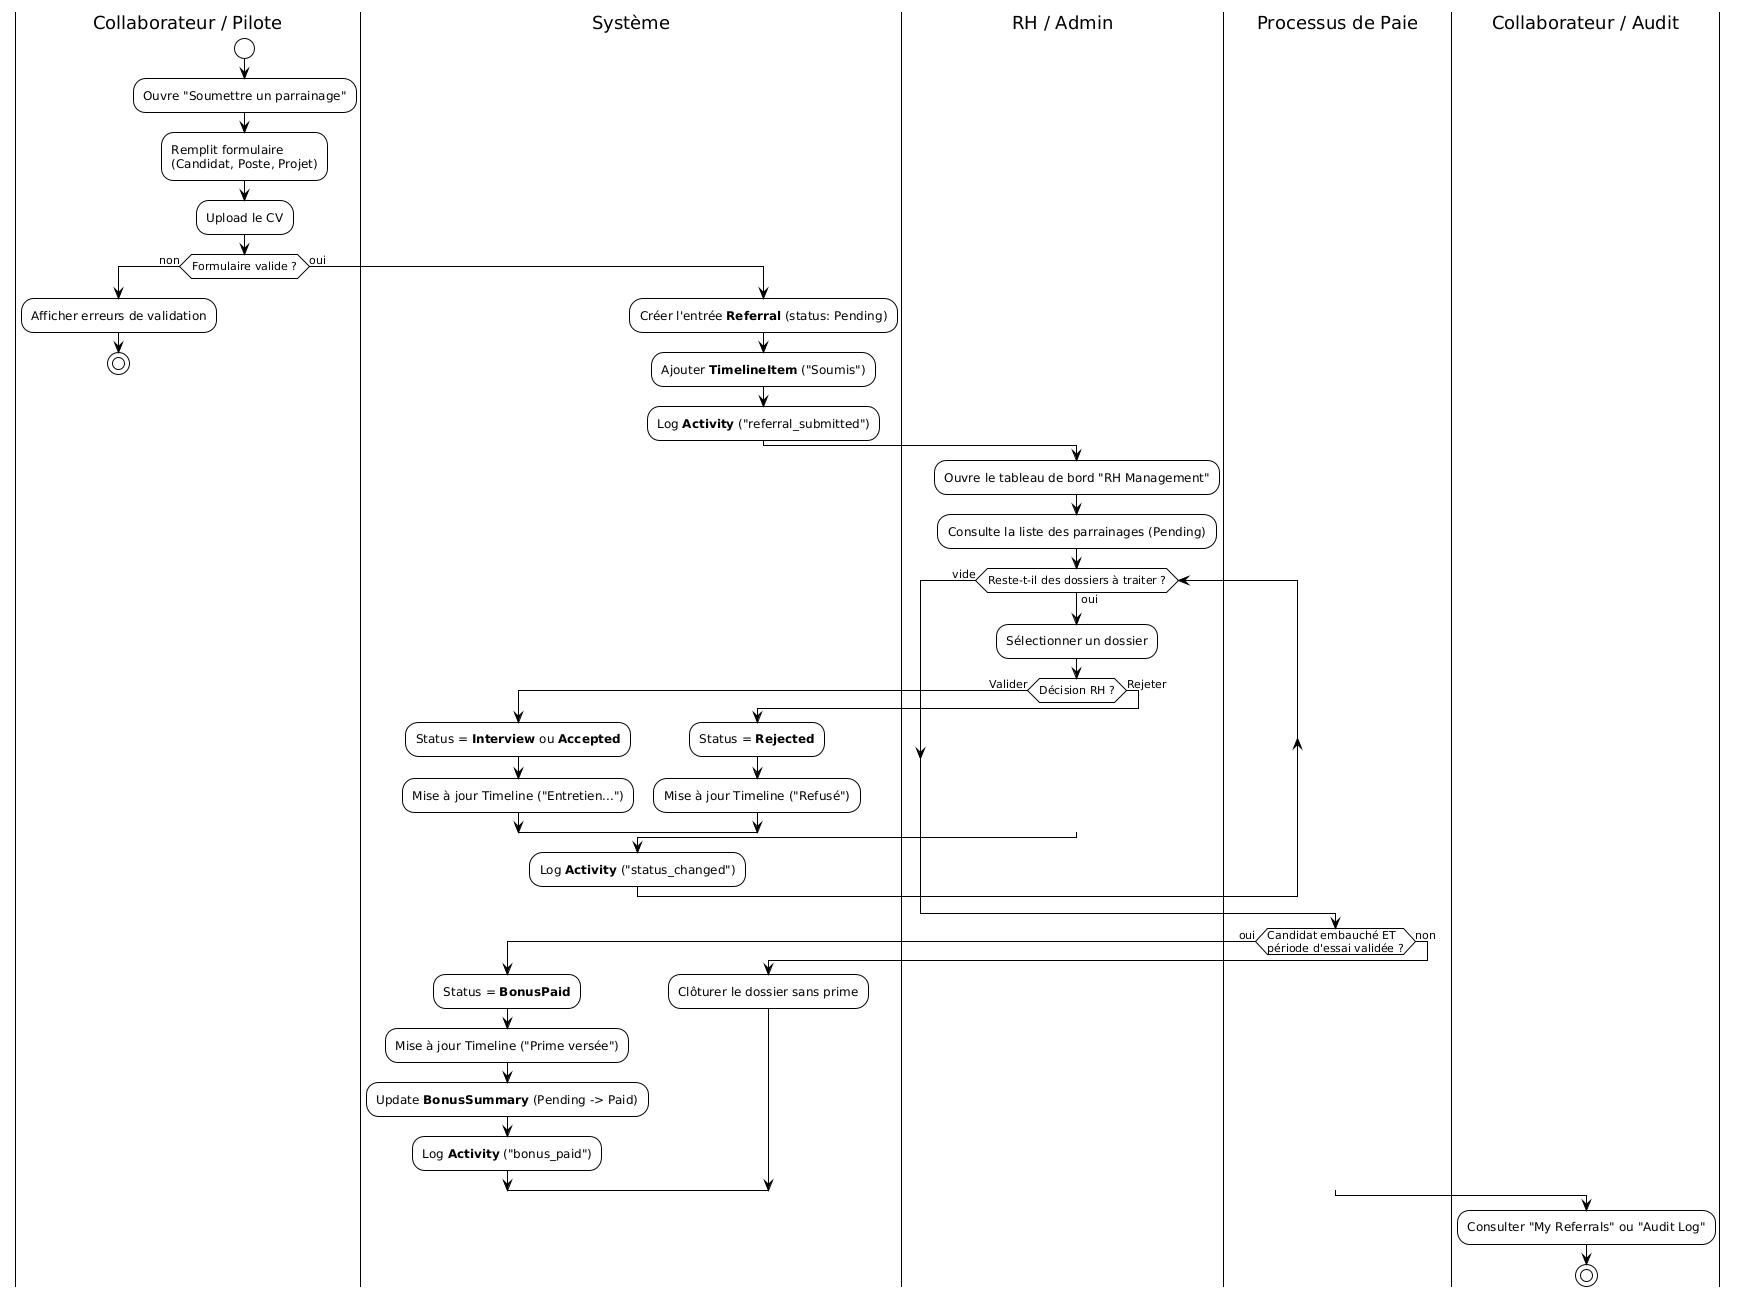

The diagram above was rendered by PlantUML. Its source (embedded in the PNG):
@startuml
!theme plain
skinparam ConditionEndStyle hline

|Collaborateur / Pilote|
start
:Ouvre "Soumettre un parrainage";
:Remplit formulaire\n(Candidat, Poste, Projet);
:Upload le CV;

if (Formulaire valide ?) then (non)
  :Afficher erreurs de validation;
  stop
else (oui)
  |Système|
  :Créer l'entrée **Referral** (status: Pending);
  :Ajouter **TimelineItem** ("Soumis");
  :Log **Activity** ("referral_submitted");
endif

|RH / Admin|
:Ouvre le tableau de bord "RH Management";
:Consulte la liste des parrainages (Pending);

while (Reste-t-il des dossiers à traiter ?) is (oui)
  :Sélectionner un dossier;
  if (Décision RH ?) then (Valider)
    |Système|
    :Status = **Interview** ou **Accepted**;
    :Mise à jour Timeline ("Entretien...");
  else (Rejeter)
    |Système|
    :Status = **Rejected**;
    :Mise à jour Timeline ("Refusé");
  endif
  |Système|
  :Log **Activity** ("status_changed");
endwhile (vide)

|Processus de Paie|
if (Candidat embauché ET\npériode d'essai validée ?) then (oui)
  |Système|
  :Status = **BonusPaid**;
  :Mise à jour Timeline ("Prime versée");
  :Update **BonusSummary** (Pending -> Paid);
  :Log **Activity** ("bonus_paid");
else (non)
  |Système|
  :Clôturer le dossier sans prime;
endif

|Collaborateur / Audit|
:Consulter "My Referrals" ou "Audit Log";
stop
@enduml